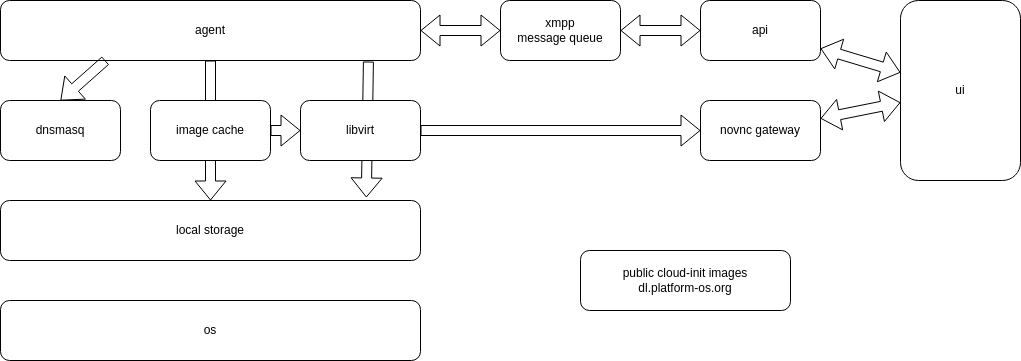

The diagram above was exported from draw.io. Its source (the exported page's mxGraphModel, read from the mxfile embedded in the PNG):
<mxGraphModel dx="1434" dy="798" grid="1" gridSize="10" guides="1" tooltips="1" connect="1" arrows="1" fold="1" page="1" pageScale="1" pageWidth="1169" pageHeight="827" math="0" shadow="0">
  <root>
    <mxCell id="0" />
    <mxCell id="1" parent="0" />
    <mxCell id="2" value="" style="shape=flexArrow;endArrow=classic;html=1;rounded=0;exitX=0.876;exitY=1.017;exitDx=0;exitDy=0;exitPerimeter=0;entryX=0.871;entryY=-0.05;entryDx=0;entryDy=0;entryPerimeter=0;" edge="1" source="9" target="8" parent="1">
      <mxGeometry width="50" height="50" relative="1" as="geometry">
        <mxPoint x="280" y="150" as="sourcePoint" />
        <mxPoint x="280" y="290" as="targetPoint" />
      </mxGeometry>
    </mxCell>
    <mxCell id="3" value="" style="shape=flexArrow;endArrow=classic;html=1;rounded=0;" edge="1" source="9" target="8" parent="1">
      <mxGeometry width="50" height="50" relative="1" as="geometry">
        <mxPoint x="560" y="320" as="sourcePoint" />
        <mxPoint x="610" y="270" as="targetPoint" />
      </mxGeometry>
    </mxCell>
    <mxCell id="4" value="os" style="rounded=1;whiteSpace=wrap;html=1;" vertex="1" parent="1">
      <mxGeometry x="60" y="380" width="420" height="60" as="geometry" />
    </mxCell>
    <mxCell id="5" value="dnsmasq" style="rounded=1;whiteSpace=wrap;html=1;" vertex="1" parent="1">
      <mxGeometry x="60" y="180" width="120" height="60" as="geometry" />
    </mxCell>
    <mxCell id="6" value="image cache" style="rounded=1;whiteSpace=wrap;html=1;" vertex="1" parent="1">
      <mxGeometry x="210" y="180" width="120" height="60" as="geometry" />
    </mxCell>
    <mxCell id="7" value="libvirt" style="rounded=1;whiteSpace=wrap;html=1;" vertex="1" parent="1">
      <mxGeometry x="360" y="180" width="120" height="60" as="geometry" />
    </mxCell>
    <mxCell id="8" value="local storage" style="rounded=1;whiteSpace=wrap;html=1;" vertex="1" parent="1">
      <mxGeometry x="60" y="280" width="420" height="60" as="geometry" />
    </mxCell>
    <mxCell id="9" value="agent" style="rounded=1;whiteSpace=wrap;html=1;" vertex="1" parent="1">
      <mxGeometry x="60" y="80" width="420" height="60" as="geometry" />
    </mxCell>
    <mxCell id="10" value="novnc gateway" style="rounded=1;whiteSpace=wrap;html=1;" vertex="1" parent="1">
      <mxGeometry x="760" y="180" width="120" height="60" as="geometry" />
    </mxCell>
    <mxCell id="11" value="api" style="rounded=1;whiteSpace=wrap;html=1;" vertex="1" parent="1">
      <mxGeometry x="760" y="80" width="120" height="60" as="geometry" />
    </mxCell>
    <mxCell id="12" value="xmpp&lt;br&gt;message queue" style="rounded=1;whiteSpace=wrap;html=1;" vertex="1" parent="1">
      <mxGeometry x="560" y="80" width="120" height="60" as="geometry" />
    </mxCell>
    <mxCell id="13" value="ui" style="rounded=1;whiteSpace=wrap;html=1;" vertex="1" parent="1">
      <mxGeometry x="960" y="80" width="120" height="180" as="geometry" />
    </mxCell>
    <mxCell id="14" value="" style="shape=flexArrow;endArrow=classic;html=1;rounded=0;entryX=0;entryY=0.5;entryDx=0;entryDy=0;" edge="1" source="7" target="10" parent="1">
      <mxGeometry width="50" height="50" relative="1" as="geometry">
        <mxPoint x="550" y="370" as="sourcePoint" />
        <mxPoint x="600" y="320" as="targetPoint" />
      </mxGeometry>
    </mxCell>
    <mxCell id="15" value="" style="shape=flexArrow;endArrow=classic;startArrow=classic;html=1;rounded=0;" edge="1" source="9" target="12" parent="1">
      <mxGeometry width="100" height="100" relative="1" as="geometry">
        <mxPoint x="530" y="260" as="sourcePoint" />
        <mxPoint x="630" y="160" as="targetPoint" />
      </mxGeometry>
    </mxCell>
    <mxCell id="16" value="" style="shape=flexArrow;endArrow=classic;startArrow=classic;html=1;rounded=0;" edge="1" source="12" target="11" parent="1">
      <mxGeometry width="100" height="100" relative="1" as="geometry">
        <mxPoint x="710" y="260" as="sourcePoint" />
        <mxPoint x="810" y="160" as="targetPoint" />
      </mxGeometry>
    </mxCell>
    <mxCell id="17" value="" style="shape=flexArrow;endArrow=classic;startArrow=classic;html=1;rounded=0;" edge="1" source="11" target="13" parent="1">
      <mxGeometry width="100" height="100" relative="1" as="geometry">
        <mxPoint x="870" y="169.5" as="sourcePoint" />
        <mxPoint x="950" y="169.5" as="targetPoint" />
      </mxGeometry>
    </mxCell>
    <mxCell id="18" value="" style="shape=flexArrow;endArrow=classic;startArrow=classic;html=1;rounded=0;" edge="1" source="10" target="13" parent="1">
      <mxGeometry width="100" height="100" relative="1" as="geometry">
        <mxPoint x="890" y="138" as="sourcePoint" />
        <mxPoint x="970" y="162" as="targetPoint" />
      </mxGeometry>
    </mxCell>
    <mxCell id="19" value="public cloud-init images&lt;br&gt;dl.platform-os.org" style="rounded=1;whiteSpace=wrap;html=1;" vertex="1" parent="1">
      <mxGeometry x="640" y="330" width="210" height="60" as="geometry" />
    </mxCell>
    <mxCell id="20" value="" style="shape=flexArrow;endArrow=classic;html=1;rounded=0;" edge="1" source="6" target="7" parent="1">
      <mxGeometry width="50" height="50" relative="1" as="geometry">
        <mxPoint x="280" y="150" as="sourcePoint" />
        <mxPoint x="280" y="290" as="targetPoint" />
      </mxGeometry>
    </mxCell>
    <mxCell id="21" value="" style="shape=flexArrow;endArrow=classic;html=1;rounded=0;exitX=0.25;exitY=1;exitDx=0;exitDy=0;entryX=0.5;entryY=0;entryDx=0;entryDy=0;" edge="1" source="9" target="5" parent="1">
      <mxGeometry width="50" height="50" relative="1" as="geometry">
        <mxPoint x="280" y="150" as="sourcePoint" />
        <mxPoint x="280" y="290" as="targetPoint" />
      </mxGeometry>
    </mxCell>
  </root>
</mxGraphModel>